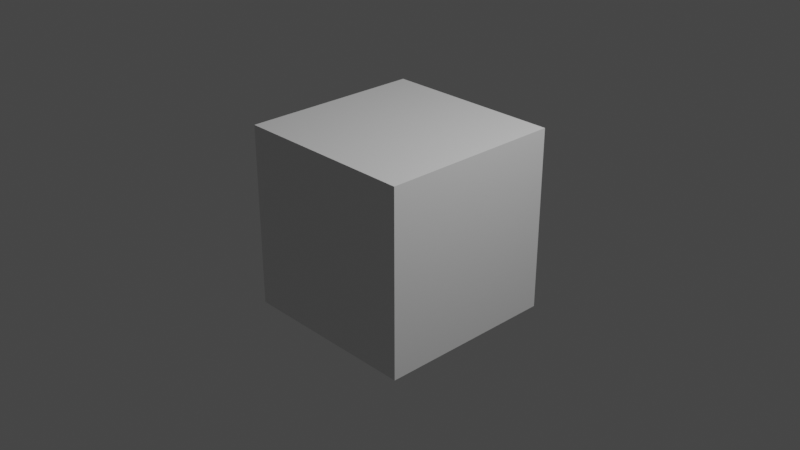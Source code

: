 # Source: lorenz_particles.blend  (saved by Blender 2.91.10; exported with 4.5.12 LTS)
import bpy
from mathutils import Matrix  # noqa: F401  (used for matrix-valued properties, if any)

bpy.ops.wm.read_factory_settings(use_empty=True)
scene = bpy.context.scene
scene.name = 'Scene'

# ---- collections
col_collection = bpy.data.collections.new('Collection'); scene.collection.children.link(col_collection)

# ---- materials (node trees are filled in below, after node groups)
mat_material = bpy.data.materials.new('Material')
mat_material.alpha_threshold = 0.0
mat_material.use_transparent_shadow = False
mat_material.line_color = (0.0, 0.0, 0.0, 1.0)

# ---- material node trees
mat_material.use_nodes = True; mat_material.node_tree.nodes.clear()
_N = mat_material.node_tree.nodes; _L = mat_material.node_tree.links
n0 = _N.new('ShaderNodeOutputMaterial'); n0.name = 'Material Output'; n0.location = (300, 300)
n1 = _N.new('ShaderNodeBsdfPrincipled'); n1.name = 'Principled BSDF'; n1.location = (10, 300)
n1.distribution = 'GGX'
n1.subsurface_method = 'BURLEY'
n1.inputs[2].default_value = 0.4
n1.inputs[3].default_value = 1.45
n1.inputs[27].default_value = (0.0, 0.0, 0.0, 1.0)
n1.inputs[28].default_value = 1.0
_L.new(n1.outputs[0], n0.inputs[0])
n0.is_active_output = True

# ---- world
world_world = bpy.data.worlds.new('World'); scene.world = world_world
world_world.use_nodes = True; world_world.node_tree.nodes.clear()
_N = world_world.node_tree.nodes; _L = world_world.node_tree.links
n0 = _N.new('ShaderNodeOutputWorld'); n0.name = 'World Output'; n0.location = (300, 300)
n1 = _N.new('ShaderNodeBackground'); n1.name = 'Background'; n1.location = (10, 300)
n1.inputs[0].default_value = (0.05088, 0.05088, 0.05088, 1.0)
_L.new(n1.outputs[0], n0.inputs[0])
n0.is_active_output = True
world_world.color = (0.05088, 0.05088, 0.05088)
world_world.use_sun_shadow = False
world_world.sun_shadow_jitter_overblur = 0.0

# ---- cameras
cam_camera = bpy.data.cameras.new('Camera')
cam_camera.clip_end = 100.0
cam_camera.ortho_scale = 7.314

# ---- lights
light_light = bpy.data.lights.new('Light', 'POINT')
light_light.transmission_factor = 0.0
light_light.energy = 1000.0
light_light.shadow_soft_size = 0.1
light_light.shadow_maximum_resolution = 0.006
light_light.use_absolute_resolution = True

# ---- meshes
me_cube = bpy.data.meshes.new('Cube')
me_cube.from_pydata([(1.0, 1.0, 1.0), (1.0, 1.0, -1.0), (1.0, -1.0, 1.0), (1.0, -1.0, -1.0), (-1.0, 1.0, 1.0), (-1.0, 1.0, -1.0), (-1.0, -1.0, 1.0), (-1.0, -1.0, -1.0)], [], [(0, 4, 6, 2), (3, 2, 6, 7), (7, 6, 4, 5), (5, 1, 3, 7), (1, 0, 2, 3), (5, 4, 0, 1)])
_uv = me_cube.uv_layers.new(name='UVMap')
_uv.uv.foreach_set('vector', [0.625, 0.5, 0.875, 0.5, 0.875, 0.75, 0.625, 0.75, 0.375, 0.75, 0.625, 0.75, 0.625, 1.0, 0.375, 1.0, 0.375, 0.0, 0.625, 0.0, 0.625, 0.25, 0.375, 0.25, 0.125, 0.5, 0.375, 0.5, 0.375, 0.75, 0.125, 0.75, 0.375, 0.5, 0.625, 0.5, 0.625, 0.75, 0.375, 0.75, 0.375, 0.25, 0.625, 0.25, 0.625, 0.5, 0.375, 0.5])
me_cube.materials.append(mat_material)
me_cube.use_remesh_preserve_volume = False
me_cube.use_remesh_preserve_attributes = False
me_cube.use_mirror_vertex_groups = False
me_cube.update()

# ---- objects
ob_lorenz = bpy.data.objects.new('Lorenz', me_cube)
ob_light = bpy.data.objects.new('Light', light_light)
ob_camera = bpy.data.objects.new('Camera', cam_camera)

# ---- transforms, parenting, visibility, modifiers, constraints
ob_lorenz.location = (0.0, 0.0, 0.0)
ob_lorenz.lock_rotations_4d = False
ob_lorenz.empty_display_type = 'ARROWS'
ob_lorenz.lineart.crease_threshold = 0.0
_m = ob_lorenz.modifiers.new('ParticleSettings', 'PARTICLE_SYSTEM')
ob_light.location = (4.076, 1.005, 5.904)
ob_light.rotation_euler = (0.6503, 0.05522, 1.866)
ob_light.lock_rotations_4d = False
ob_light.empty_display_type = 'ARROWS'
ob_light.color = (0.0, 0.0, 0.0, 0.0)
ob_light.lineart.crease_threshold = 0.0
ob_camera.location = (7.359, -6.926, 4.958)
ob_camera.rotation_euler = (1.109, 0.0, 0.8149)
ob_camera.lock_rotations_4d = False
ob_camera.empty_display_type = 'ARROWS'
ob_camera.color = (0.0, 0.0, 0.0, 0.0)
ob_camera.display_type = 'WIRE'
ob_camera.lineart.crease_threshold = 0.0

# ---- collection membership
col_collection.objects.link(ob_lorenz)
col_collection.objects.link(ob_light)
col_collection.objects.link(ob_camera)

# ---- scene / render settings (as saved in the file)
scene.camera = ob_camera
scene.frame_start = 1; scene.frame_end = 1000; scene.frame_set(170)
scene.render.engine = 'BLENDER_EEVEE_NEXT'
scene.cycles.use_denoising = False
scene.cycles.samples = 128
scene.cycles.sampling_pattern = 'TABULATED_SOBOL'
scene.cycles.use_adaptive_sampling = False
scene.cycles.use_light_tree = False
scene.view_settings.view_transform = 'Filmic'
bpy.context.view_layer.update()
